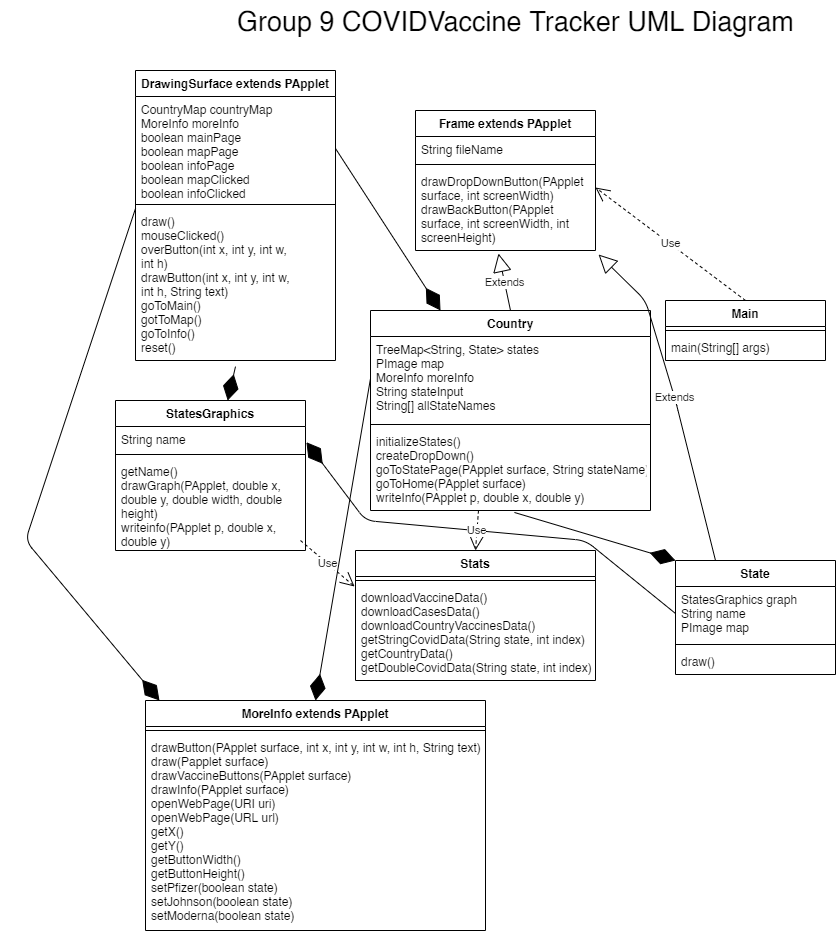

The diagram above was exported from draw.io. Its source (the exported page's mxGraphModel, read from the mxfile embedded in the PNG):
<mxGraphModel dx="2512" dy="762" grid="1" gridSize="10" guides="1" tooltips="1" connect="1" arrows="1" fold="1" page="1" pageScale="1" pageWidth="850" pageHeight="1100" math="0" shadow="0">
  <root>
    <mxCell id="0" />
    <mxCell id="1" parent="0" />
    <mxCell id="CZH6w5j7F0Udzkr3URiD-28" value="&lt;font style=&quot;font-size: 27px;&quot;&gt;Group 9 COVIDVaccine Tracker UML Diagram&lt;br style=&quot;font-size: 27px;&quot;&gt;&lt;/font&gt;" style="text;html=1;align=left;verticalAlign=middle;resizable=0;points=[];autosize=1;strokeColor=none;fontSize=27;" parent="1" vertex="1">
      <mxGeometry x="150" y="20" width="570" height="40" as="geometry" />
    </mxCell>
    <mxCell id="CZH6w5j7F0Udzkr3URiD-45" value="Use" style="endArrow=open;endSize=12;dashed=1;html=1;exitX=0.5;exitY=0;exitDx=0;exitDy=0;entryX=1;entryY=0.232;entryDx=0;entryDy=0;entryPerimeter=0;" parent="1" source="_Pvx1LmecJFv1rHudEte-1" target="6F0ihjdx1z5sQN40gFI4-9" edge="1">
      <mxGeometry width="160" relative="1" as="geometry">
        <mxPoint x="305" y="410" as="sourcePoint" />
        <mxPoint x="465" y="410" as="targetPoint" />
      </mxGeometry>
    </mxCell>
    <mxCell id="6F0ihjdx1z5sQN40gFI4-2" value="Country" style="swimlane;fontStyle=1;align=center;verticalAlign=top;childLayout=stackLayout;horizontal=1;startSize=26;horizontalStack=0;resizeParent=1;resizeParentMax=0;resizeLast=0;collapsible=1;marginBottom=0;" parent="1" vertex="1">
      <mxGeometry x="285" y="330" width="280" height="200" as="geometry" />
    </mxCell>
    <mxCell id="6F0ihjdx1z5sQN40gFI4-3" value="TreeMap&lt;String, State&gt; states&#10;PImage map&#10;MoreInfo moreInfo&#10;String stateInput&#10;String[] allStateNames" style="text;strokeColor=none;fillColor=none;align=left;verticalAlign=top;spacingLeft=4;spacingRight=4;overflow=hidden;rotatable=0;points=[[0,0.5],[1,0.5]];portConstraint=eastwest;" parent="6F0ihjdx1z5sQN40gFI4-2" vertex="1">
      <mxGeometry y="26" width="280" height="84" as="geometry" />
    </mxCell>
    <mxCell id="6F0ihjdx1z5sQN40gFI4-4" value="" style="line;strokeWidth=1;fillColor=none;align=left;verticalAlign=middle;spacingTop=-1;spacingLeft=3;spacingRight=3;rotatable=0;labelPosition=right;points=[];portConstraint=eastwest;" parent="6F0ihjdx1z5sQN40gFI4-2" vertex="1">
      <mxGeometry y="110" width="280" height="8" as="geometry" />
    </mxCell>
    <mxCell id="6F0ihjdx1z5sQN40gFI4-5" value="initializeStates()&#10;createDropDown()&#10;goToStatePage(PApplet surface, String stateName)&#10;goToHome(PApplet surface)&#10;writeInfo(PApplet p, double x, double y)" style="text;strokeColor=none;fillColor=none;align=left;verticalAlign=top;spacingLeft=4;spacingRight=4;overflow=hidden;rotatable=0;points=[[0,0.5],[1,0.5]];portConstraint=eastwest;" parent="6F0ihjdx1z5sQN40gFI4-2" vertex="1">
      <mxGeometry y="118" width="280" height="82" as="geometry" />
    </mxCell>
    <mxCell id="6F0ihjdx1z5sQN40gFI4-6" value="Frame extends PApplet" style="swimlane;fontStyle=1;align=center;verticalAlign=top;childLayout=stackLayout;horizontal=1;startSize=26;horizontalStack=0;resizeParent=1;resizeParentMax=0;resizeLast=0;collapsible=1;marginBottom=0;" parent="1" vertex="1">
      <mxGeometry x="330" y="130" width="180" height="140" as="geometry" />
    </mxCell>
    <mxCell id="6F0ihjdx1z5sQN40gFI4-7" value="String fileName&#10;" style="text;strokeColor=none;fillColor=none;align=left;verticalAlign=top;spacingLeft=4;spacingRight=4;overflow=hidden;rotatable=0;points=[[0,0.5],[1,0.5]];portConstraint=eastwest;" parent="6F0ihjdx1z5sQN40gFI4-6" vertex="1">
      <mxGeometry y="26" width="180" height="24" as="geometry" />
    </mxCell>
    <mxCell id="6F0ihjdx1z5sQN40gFI4-8" value="" style="line;strokeWidth=1;fillColor=none;align=left;verticalAlign=middle;spacingTop=-1;spacingLeft=3;spacingRight=3;rotatable=0;labelPosition=right;points=[];portConstraint=eastwest;" parent="6F0ihjdx1z5sQN40gFI4-6" vertex="1">
      <mxGeometry y="50" width="180" height="8" as="geometry" />
    </mxCell>
    <mxCell id="6F0ihjdx1z5sQN40gFI4-9" value="drawDropDownButton(PApplet &#10;surface, int screenWidth)&#10;drawBackButton(PApplet &#10;surface, int screenWidth, int &#10;screenHeight)" style="text;strokeColor=none;fillColor=none;align=left;verticalAlign=top;spacingLeft=4;spacingRight=4;overflow=hidden;rotatable=0;points=[[0,0.5],[1,0.5]];portConstraint=eastwest;" parent="6F0ihjdx1z5sQN40gFI4-6" vertex="1">
      <mxGeometry y="58" width="180" height="82" as="geometry" />
    </mxCell>
    <mxCell id="6F0ihjdx1z5sQN40gFI4-14" value="StatesGraphics" style="swimlane;fontStyle=1;align=center;verticalAlign=top;childLayout=stackLayout;horizontal=1;startSize=26;horizontalStack=0;resizeParent=1;resizeParentMax=0;resizeLast=0;collapsible=1;marginBottom=0;" parent="1" vertex="1">
      <mxGeometry x="30" y="420" width="190" height="150" as="geometry">
        <mxRectangle x="55" y="640" width="70" height="26" as="alternateBounds" />
      </mxGeometry>
    </mxCell>
    <mxCell id="6F0ihjdx1z5sQN40gFI4-15" value="String name" style="text;strokeColor=none;fillColor=none;align=left;verticalAlign=top;spacingLeft=4;spacingRight=4;overflow=hidden;rotatable=0;points=[[0,0.5],[1,0.5]];portConstraint=eastwest;" parent="6F0ihjdx1z5sQN40gFI4-14" vertex="1">
      <mxGeometry y="26" width="190" height="24" as="geometry" />
    </mxCell>
    <mxCell id="6F0ihjdx1z5sQN40gFI4-16" value="" style="line;strokeWidth=1;fillColor=none;align=left;verticalAlign=middle;spacingTop=-1;spacingLeft=3;spacingRight=3;rotatable=0;labelPosition=right;points=[];portConstraint=eastwest;" parent="6F0ihjdx1z5sQN40gFI4-14" vertex="1">
      <mxGeometry y="50" width="190" height="8" as="geometry" />
    </mxCell>
    <mxCell id="34ZFq7NTQXTb0Naf7A27-1" value="Use" style="endArrow=open;endSize=12;dashed=1;html=1;entryX=-0.004;entryY=0.021;entryDx=0;entryDy=0;entryPerimeter=0;" parent="6F0ihjdx1z5sQN40gFI4-14" target="DuyVH__7_tuyxCNioW_X-4" edge="1">
      <mxGeometry width="160" relative="1" as="geometry">
        <mxPoint x="185" y="140" as="sourcePoint" />
        <mxPoint x="55" y="26" as="targetPoint" />
      </mxGeometry>
    </mxCell>
    <mxCell id="6F0ihjdx1z5sQN40gFI4-17" value="getName()&#10;drawGraph(PApplet, double x, &#10;double y, double width, double&#10;height)&#10;writeinfo(PApplet p, double x,&#10;double y)&#10;" style="text;strokeColor=none;fillColor=none;align=left;verticalAlign=top;spacingLeft=4;spacingRight=4;overflow=hidden;rotatable=0;points=[[0,0.5],[1,0.5]];portConstraint=eastwest;" parent="6F0ihjdx1z5sQN40gFI4-14" vertex="1">
      <mxGeometry y="58" width="190" height="92" as="geometry" />
    </mxCell>
    <mxCell id="6F0ihjdx1z5sQN40gFI4-21" value="" style="endArrow=diamondThin;endFill=1;endSize=24;html=1;entryX=0;entryY=0;entryDx=0;entryDy=0;exitX=0.514;exitY=1.024;exitDx=0;exitDy=0;exitPerimeter=0;" parent="1" source="6F0ihjdx1z5sQN40gFI4-5" target="DuyVH__7_tuyxCNioW_X-9" edge="1">
      <mxGeometry width="160" relative="1" as="geometry">
        <mxPoint x="360" y="482" as="sourcePoint" />
        <mxPoint x="108" y="410" as="targetPoint" />
        <Array as="points" />
      </mxGeometry>
    </mxCell>
    <mxCell id="_Pvx1LmecJFv1rHudEte-1" value="Main" style="swimlane;fontStyle=1;align=center;verticalAlign=top;childLayout=stackLayout;horizontal=1;startSize=26;horizontalStack=0;resizeParent=1;resizeParentMax=0;resizeLast=0;collapsible=1;marginBottom=0;" parent="1" vertex="1">
      <mxGeometry x="580" y="320" width="160" height="60" as="geometry" />
    </mxCell>
    <mxCell id="_Pvx1LmecJFv1rHudEte-3" value="" style="line;strokeWidth=1;fillColor=none;align=left;verticalAlign=middle;spacingTop=-1;spacingLeft=3;spacingRight=3;rotatable=0;labelPosition=right;points=[];portConstraint=eastwest;" parent="_Pvx1LmecJFv1rHudEte-1" vertex="1">
      <mxGeometry y="26" width="160" height="8" as="geometry" />
    </mxCell>
    <mxCell id="_Pvx1LmecJFv1rHudEte-4" value="main(String[] args)" style="text;strokeColor=none;fillColor=none;align=left;verticalAlign=top;spacingLeft=4;spacingRight=4;overflow=hidden;rotatable=0;points=[[0,0.5],[1,0.5]];portConstraint=eastwest;" parent="_Pvx1LmecJFv1rHudEte-1" vertex="1">
      <mxGeometry y="34" width="160" height="26" as="geometry" />
    </mxCell>
    <mxCell id="_Pvx1LmecJFv1rHudEte-5" value="Extends" style="endArrow=block;endSize=16;endFill=0;html=1;exitX=0.5;exitY=0;exitDx=0;exitDy=0;entryX=0.461;entryY=1.037;entryDx=0;entryDy=0;entryPerimeter=0;" parent="1" source="6F0ihjdx1z5sQN40gFI4-2" target="6F0ihjdx1z5sQN40gFI4-9" edge="1">
      <mxGeometry width="160" relative="1" as="geometry">
        <mxPoint x="1005" y="255.5" as="sourcePoint" />
        <mxPoint x="1165" y="255.5" as="targetPoint" />
      </mxGeometry>
    </mxCell>
    <mxCell id="_Pvx1LmecJFv1rHudEte-6" value="Extends" style="endArrow=block;endSize=16;endFill=0;html=1;exitX=0.25;exitY=0;exitDx=0;exitDy=0;entryX=1.017;entryY=1.049;entryDx=0;entryDy=0;entryPerimeter=0;" parent="1" source="DuyVH__7_tuyxCNioW_X-9" target="6F0ihjdx1z5sQN40gFI4-9" edge="1">
      <mxGeometry width="160" relative="1" as="geometry">
        <mxPoint x="295" y="257" as="sourcePoint" />
        <mxPoint x="345" y="303.0000000000002" as="targetPoint" />
        <Array as="points">
          <mxPoint x="590" y="420" />
          <mxPoint x="560" y="320" />
        </Array>
      </mxGeometry>
    </mxCell>
    <mxCell id="wJ3A6hUVU6A7MGE9aUYI-7" value="DrawingSurface extends PApplet" style="swimlane;fontStyle=1;align=center;verticalAlign=top;childLayout=stackLayout;horizontal=1;startSize=26;horizontalStack=0;resizeParent=1;resizeParentMax=0;resizeLast=0;collapsible=1;marginBottom=0;" parent="1" vertex="1">
      <mxGeometry x="50" y="90" width="200" height="290" as="geometry" />
    </mxCell>
    <mxCell id="wJ3A6hUVU6A7MGE9aUYI-8" value="CountryMap countryMap&#10;MoreInfo moreInfo&#10;boolean mainPage&#10;boolean mapPage&#10;boolean infoPage&#10;boolean mapClicked &#10;boolean infoClicked" style="text;strokeColor=none;fillColor=none;align=left;verticalAlign=top;spacingLeft=4;spacingRight=4;overflow=hidden;rotatable=0;points=[[0,0.5],[1,0.5]];portConstraint=eastwest;" parent="wJ3A6hUVU6A7MGE9aUYI-7" vertex="1">
      <mxGeometry y="26" width="200" height="104" as="geometry" />
    </mxCell>
    <mxCell id="wJ3A6hUVU6A7MGE9aUYI-9" value="" style="line;strokeWidth=1;fillColor=none;align=left;verticalAlign=middle;spacingTop=-1;spacingLeft=3;spacingRight=3;rotatable=0;labelPosition=right;points=[];portConstraint=eastwest;" parent="wJ3A6hUVU6A7MGE9aUYI-7" vertex="1">
      <mxGeometry y="130" width="200" height="8" as="geometry" />
    </mxCell>
    <mxCell id="wJ3A6hUVU6A7MGE9aUYI-10" value="draw()&#10;mouseClicked()&#10;overButton(int x, int y, int w, &#10;int h)&#10;drawButton(int x, int y, int w, &#10;int h, String text)&#10;goToMain()&#10;gotToMap()&#10;goToInfo()&#10;reset()" style="text;strokeColor=none;fillColor=none;align=left;verticalAlign=top;spacingLeft=4;spacingRight=4;overflow=hidden;rotatable=0;points=[[0,0.5],[1,0.5]];portConstraint=eastwest;" parent="wJ3A6hUVU6A7MGE9aUYI-7" vertex="1">
      <mxGeometry y="138" width="200" height="152" as="geometry" />
    </mxCell>
    <mxCell id="kVd-MFB4CANXr9XTmaWs-5" value="" style="endArrow=diamondThin;endFill=1;endSize=24;html=1;exitX=1;exitY=0.5;exitDx=0;exitDy=0;entryX=0.041;entryY=0;entryDx=0;entryDy=0;entryPerimeter=0;" edge="1" parent="wJ3A6hUVU6A7MGE9aUYI-7" target="kVd-MFB4CANXr9XTmaWs-1">
      <mxGeometry width="160" relative="1" as="geometry">
        <mxPoint y="138" as="sourcePoint" />
        <mxPoint x="105" y="300" as="targetPoint" />
        <Array as="points">
          <mxPoint x="-110" y="470" />
        </Array>
      </mxGeometry>
    </mxCell>
    <mxCell id="wJ3A6hUVU6A7MGE9aUYI-12" value="" style="endArrow=diamondThin;endFill=1;endSize=24;html=1;exitX=1;exitY=0.5;exitDx=0;exitDy=0;entryX=0.25;entryY=0;entryDx=0;entryDy=0;" parent="1" source="wJ3A6hUVU6A7MGE9aUYI-8" target="6F0ihjdx1z5sQN40gFI4-2" edge="1">
      <mxGeometry width="160" relative="1" as="geometry">
        <mxPoint x="675" y="700" as="sourcePoint" />
        <mxPoint x="835" y="700" as="targetPoint" />
      </mxGeometry>
    </mxCell>
    <mxCell id="wJ3A6hUVU6A7MGE9aUYI-13" value="" style="endArrow=diamondThin;endFill=1;endSize=24;html=1;exitX=0.5;exitY=1.04;exitDx=0;exitDy=0;exitPerimeter=0;" parent="1" source="wJ3A6hUVU6A7MGE9aUYI-10" target="6F0ihjdx1z5sQN40gFI4-14" edge="1">
      <mxGeometry width="160" relative="1" as="geometry">
        <mxPoint x="580" y="640" as="sourcePoint" />
        <mxPoint x="740" y="640" as="targetPoint" />
      </mxGeometry>
    </mxCell>
    <mxCell id="DuyVH__7_tuyxCNioW_X-1" value="Stats" style="swimlane;fontStyle=1;align=center;verticalAlign=top;childLayout=stackLayout;horizontal=1;startSize=26;horizontalStack=0;resizeParent=1;resizeParentMax=0;resizeLast=0;collapsible=1;marginBottom=0;" parent="1" vertex="1">
      <mxGeometry x="270" y="570" width="240" height="130" as="geometry" />
    </mxCell>
    <mxCell id="DuyVH__7_tuyxCNioW_X-3" value="" style="line;strokeWidth=1;fillColor=none;align=left;verticalAlign=middle;spacingTop=-1;spacingLeft=3;spacingRight=3;rotatable=0;labelPosition=right;points=[];portConstraint=eastwest;" parent="DuyVH__7_tuyxCNioW_X-1" vertex="1">
      <mxGeometry y="26" width="240" height="8" as="geometry" />
    </mxCell>
    <mxCell id="DuyVH__7_tuyxCNioW_X-4" value="downloadVaccineData()&#10;downloadCasesData()&#10;downloadCountryVaccinesData()&#10;getStringCovidData(String state, int index)&#10;getCountryData()&#10;getDoubleCovidData(String state, int index)&#10;" style="text;strokeColor=none;fillColor=none;align=left;verticalAlign=top;spacingLeft=4;spacingRight=4;overflow=hidden;rotatable=0;points=[[0,0.5],[1,0.5]];portConstraint=eastwest;" parent="DuyVH__7_tuyxCNioW_X-1" vertex="1">
      <mxGeometry y="34" width="240" height="96" as="geometry" />
    </mxCell>
    <mxCell id="DuyVH__7_tuyxCNioW_X-9" value="State" style="swimlane;fontStyle=1;align=center;verticalAlign=top;childLayout=stackLayout;horizontal=1;startSize=26;horizontalStack=0;resizeParent=1;resizeParentMax=0;resizeLast=0;collapsible=1;marginBottom=0;" parent="1" vertex="1">
      <mxGeometry x="590" y="580" width="160" height="114" as="geometry" />
    </mxCell>
    <mxCell id="DuyVH__7_tuyxCNioW_X-10" value="StatesGraphics graph&#10;String name&#10;PImage map" style="text;strokeColor=none;fillColor=none;align=left;verticalAlign=top;spacingLeft=4;spacingRight=4;overflow=hidden;rotatable=0;points=[[0,0.5],[1,0.5]];portConstraint=eastwest;" parent="DuyVH__7_tuyxCNioW_X-9" vertex="1">
      <mxGeometry y="26" width="160" height="54" as="geometry" />
    </mxCell>
    <mxCell id="DuyVH__7_tuyxCNioW_X-11" value="" style="line;strokeWidth=1;fillColor=none;align=left;verticalAlign=middle;spacingTop=-1;spacingLeft=3;spacingRight=3;rotatable=0;labelPosition=right;points=[];portConstraint=eastwest;" parent="DuyVH__7_tuyxCNioW_X-9" vertex="1">
      <mxGeometry y="80" width="160" height="8" as="geometry" />
    </mxCell>
    <mxCell id="DuyVH__7_tuyxCNioW_X-12" value="draw()" style="text;strokeColor=none;fillColor=none;align=left;verticalAlign=top;spacingLeft=4;spacingRight=4;overflow=hidden;rotatable=0;points=[[0,0.5],[1,0.5]];portConstraint=eastwest;" parent="DuyVH__7_tuyxCNioW_X-9" vertex="1">
      <mxGeometry y="88" width="160" height="26" as="geometry" />
    </mxCell>
    <mxCell id="DuyVH__7_tuyxCNioW_X-13" value="" style="endArrow=diamondThin;endFill=1;endSize=24;html=1;exitX=0;exitY=0.5;exitDx=0;exitDy=0;entryX=1.005;entryY=0.655;entryDx=0;entryDy=0;entryPerimeter=0;" parent="1" source="DuyVH__7_tuyxCNioW_X-10" target="6F0ihjdx1z5sQN40gFI4-15" edge="1">
      <mxGeometry width="160" relative="1" as="geometry">
        <mxPoint x="650" y="540" as="sourcePoint" />
        <mxPoint x="810" y="540" as="targetPoint" />
        <Array as="points">
          <mxPoint x="500" y="560" />
          <mxPoint x="280" y="540" />
        </Array>
      </mxGeometry>
    </mxCell>
    <mxCell id="kVd-MFB4CANXr9XTmaWs-1" value="MoreInfo extends PApplet" style="swimlane;fontStyle=1;align=center;verticalAlign=top;childLayout=stackLayout;horizontal=1;startSize=26;horizontalStack=0;resizeParent=1;resizeParentMax=0;resizeLast=0;collapsible=1;marginBottom=0;" vertex="1" parent="1">
      <mxGeometry x="60" y="720" width="340" height="230" as="geometry" />
    </mxCell>
    <mxCell id="kVd-MFB4CANXr9XTmaWs-3" value="" style="line;strokeWidth=1;fillColor=none;align=left;verticalAlign=middle;spacingTop=-1;spacingLeft=3;spacingRight=3;rotatable=0;labelPosition=right;points=[];portConstraint=eastwest;" vertex="1" parent="kVd-MFB4CANXr9XTmaWs-1">
      <mxGeometry y="26" width="340" height="8" as="geometry" />
    </mxCell>
    <mxCell id="kVd-MFB4CANXr9XTmaWs-4" value="drawButton(PApplet surface, int x, int y, int w, int h, String text)&#10;draw(Papplet surface)&#10;drawVaccineButtons(PApplet surface)&#10;drawInfo(PApplet surface)&#10;openWebPage(URI uri)&#10;openWebPage(URL url)&#10;getX()&#10;getY()&#10;getButtonWidth()&#10;getButtonHeight()&#10;setPfizer(boolean state)&#10;setJohnson(boolean state)&#10;setModerna(boolean state)" style="text;strokeColor=none;fillColor=none;align=left;verticalAlign=top;spacingLeft=4;spacingRight=4;overflow=hidden;rotatable=0;points=[[0,0.5],[1,0.5]];portConstraint=eastwest;" vertex="1" parent="kVd-MFB4CANXr9XTmaWs-1">
      <mxGeometry y="34" width="340" height="196" as="geometry" />
    </mxCell>
    <mxCell id="kVd-MFB4CANXr9XTmaWs-6" value="" style="endArrow=diamondThin;endFill=1;endSize=24;html=1;exitX=0;exitY=0.5;exitDx=0;exitDy=0;entryX=0.5;entryY=0;entryDx=0;entryDy=0;" edge="1" parent="1" source="6F0ihjdx1z5sQN40gFI4-3" target="kVd-MFB4CANXr9XTmaWs-1">
      <mxGeometry width="160" relative="1" as="geometry">
        <mxPoint x="250" y="408" as="sourcePoint" />
        <mxPoint x="355" y="570" as="targetPoint" />
      </mxGeometry>
    </mxCell>
    <mxCell id="rz_wSNDtB2CJJ5YhnGhl-1" value="Use" style="endArrow=open;endSize=12;dashed=1;html=1;entryX=0.5;entryY=0;entryDx=0;entryDy=0;" edge="1" parent="1" target="DuyVH__7_tuyxCNioW_X-1">
      <mxGeometry width="160" relative="1" as="geometry">
        <mxPoint x="392.98" y="530" as="sourcePoint" />
        <mxPoint x="447.02" y="576.0160000000001" as="targetPoint" />
      </mxGeometry>
    </mxCell>
  </root>
</mxGraphModel>